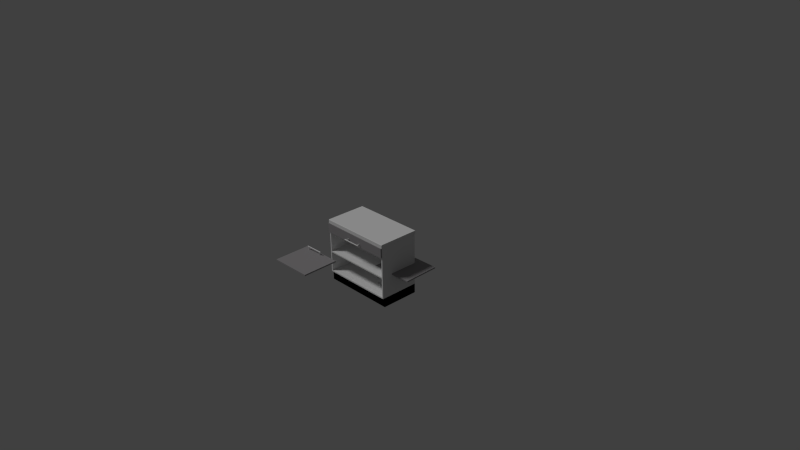 # Source: kitchen_cabinet4.blend  (saved by Blender 2.74.0; exported with 4.5.12 LTS)
import bpy
from mathutils import Matrix  # noqa: F401  (used for matrix-valued properties, if any)

bpy.ops.wm.read_factory_settings(use_empty=True)
scene = bpy.context.scene
scene.name = 'Scene'

# ---- collections
col_collection_1 = bpy.data.collections.new('Collection 1'); scene.collection.children.link(col_collection_1)

# ---- materials (node trees are filled in below, after node groups)
mat_cabinet_carcass_002 = bpy.data.materials.new('Cabinet Carcass.002')
mat_cabinet_carcass_002.alpha_threshold = 0.0
mat_cabinet_carcass_002.use_transparent_shadow = False
mat_cabinet_carcass_002.roughness = 0.5
mat_cabinet_carcass_002.line_color = (0.0, 0.0, 0.0, 1.0)
mat_7door_002 = bpy.data.materials.new('7Door.002')
mat_7door_002.alpha_threshold = 0.0
mat_7door_002.use_transparent_shadow = False
mat_7door_002.roughness = 0.5
mat_7door_002.line_color = (0.0, 0.0, 0.0, 1.0)
mat_base_splint_002 = bpy.data.materials.new('Base Splint.002')
mat_base_splint_002.alpha_threshold = 0.0
mat_base_splint_002.use_transparent_shadow = False
mat_base_splint_002.roughness = 0.5
mat_base_splint_002.line_color = (0.0, 0.0, 0.0, 1.0)
mat_handles_002 = bpy.data.materials.new('Handles.002')
mat_handles_002.alpha_threshold = 0.0
mat_handles_002.use_transparent_shadow = False
mat_handles_002.roughness = 0.5
mat_handles_002.line_color = (0.0, 0.0, 0.0, 1.0)

# ---- material node trees
mat_cabinet_carcass_002.use_nodes = True; mat_cabinet_carcass_002.node_tree.nodes.clear()
_N = mat_cabinet_carcass_002.node_tree.nodes; _L = mat_cabinet_carcass_002.node_tree.links
n0 = _N.new('ShaderNodeOutputMaterial'); n0.name = 'Material Output'; n0.location = (300, 300)
n1 = _N.new('ShaderNodeBsdfDiffuse'); n1.name = 'Diffuse BSDF'; n1.location = (10, 300)
n1.inputs[0].default_value = (0.2957, 0.2957, 0.2957, 1.0)
_L.new(n1.outputs[0], n0.inputs[0])
n0.is_active_output = True
mat_7door_002.use_nodes = True; mat_7door_002.node_tree.nodes.clear()
_N = mat_7door_002.node_tree.nodes; _L = mat_7door_002.node_tree.links
n0 = _N.new('ShaderNodeOutputMaterial'); n0.name = 'Material Output'; n0.location = (300, 300)
n1 = _N.new('ShaderNodeBsdfDiffuse'); n1.name = 'Diffuse BSDF'; n1.location = (10, 300)
n1.inputs[0].default_value = (0.3032, 0.2921, 0.3004, 1.0)
_L.new(n1.outputs[0], n0.inputs[0])
n0.is_active_output = True
mat_base_splint_002.use_nodes = True; mat_base_splint_002.node_tree.nodes.clear()
_N = mat_base_splint_002.node_tree.nodes; _L = mat_base_splint_002.node_tree.links
n0 = _N.new('ShaderNodeOutputMaterial'); n0.name = 'Material Output'; n0.location = (300, 300)
n1 = _N.new('ShaderNodeBsdfDiffuse'); n1.name = 'Diffuse BSDF'; n1.location = (10, 300)
n1.inputs[0].default_value = (0.0, 0.0, 0.0, 1.0)
_L.new(n1.outputs[0], n0.inputs[0])
n0.is_active_output = True
mat_handles_002.use_nodes = True; mat_handles_002.node_tree.nodes.clear()
_N = mat_handles_002.node_tree.nodes; _L = mat_handles_002.node_tree.links
n0 = _N.new('ShaderNodeOutputMaterial'); n0.name = 'Material Output'; n0.location = (300, 300)
n1 = _N.new('ShaderNodeBsdfDiffuse'); n1.name = 'Diffuse BSDF'; n1.location = (10, 300)
_L.new(n1.outputs[0], n0.inputs[0])
n0.is_active_output = True

# ---- world
world_world = bpy.data.worlds.new('World'); scene.world = world_world
world_world.color = (0.05088, 0.05088, 0.05088)
world_world.use_sun_shadow = False
world_world.sun_shadow_jitter_overblur = 0.0
world_world.cycles.sampling_method = 'MANUAL'
world_world.cycles.sample_map_resolution = 256

# ---- cameras
cam_camera = bpy.data.cameras.new('Camera')
cam_camera.clip_end = 100.0
cam_camera.lens = 35.0
cam_camera.sensor_width = 32.0
cam_camera.sensor_height = 18.0
cam_camera.ortho_scale = 7.314
cam_camera.dof.focus_distance = 0.0
cam_camera.dof.aperture_fstop = 128.0

# ---- lights
light_lamp = bpy.data.lights.new('Lamp', 'SUN')
light_lamp.transmission_factor = 0.0
light_lamp.cutoff_distance = 30.0
light_lamp.angle = 0.1993
light_lamp.energy = 1.0
light_lamp.shadow_buffer_clip_start = 1.001
light_lamp.shadow_soft_size = 0.1
light_lamp.shadow_cascade_max_distance = 1000.0
light_lamp.cycles.use_multiple_importance_sampling = False

# ---- meshes
me_cube_005 = bpy.data.meshes.new('Cube.005')
me_cube_005.from_pydata([(-0.9981, 0.1246, -11.61), (-0.9981, 2.034, -11.61), (0.9966, 2.034, -11.61), (0.9966, 0.1246, -11.61), (-0.9981, 0.1246, -9.641), (-0.9981, 2.034, -9.641), (0.9966, 2.034, -9.641), (0.9966, 0.1246, -9.641)], [], [(4, 5, 1, 0), (5, 6, 2, 1), (6, 7, 3, 2), (7, 4, 0, 3)])
me_cube_005.polygons.foreach_set('material_index', [2, 2, 2, 2])
_uv = me_cube_005.uv_layers.new(name='UVMap')
_uv.uv.foreach_set('vector', [0.9443, 0.439, 0.5378, 0.439, 0.5378, 0.3361, 0.9443, 0.3361, 0.5325, 0.2331, 0.5325, 0.1289, 0.9523, 0.1289, 0.9523, 0.2331, 0.9395, 0.1289, 0.5329, 0.1289, 0.5329, 0.02599, 0.9395, 0.02599, 0.9572, 0.3361, 0.5325, 0.3361, 0.5325, 0.2331, 0.9572, 0.2331])
me_cube_005.materials.append(mat_cabinet_carcass_002)
me_cube_005.materials.append(mat_7door_002)
me_cube_005.materials.append(mat_base_splint_002)
me_cube_005.materials.append(mat_handles_002)
me_cube_005.use_remesh_preserve_volume = False
me_cube_005.use_remesh_preserve_attributes = False
me_cube_005.use_mirror_vertex_groups = False
me_cube_005.update()
me_cube_013 = bpy.data.meshes.new('Cube.013')
me_cube_013.from_pydata([(-1.003, -1.003, -0.9605), (-1.003, 1.062, -0.9605), (-1.003, 1.062, -0.7976), (1.003, -1.003, -0.9605), (1.003, 1.062, -0.9605), (1.003, 1.062, -0.7976), (-1.003, -1.003, -0.8192), (-1.003, -0.9987, -0.8099), (-1.003, -0.9903, -0.8015), (-1.003, -0.9809, -0.7976), (1.003, -0.9809, -0.7976), (1.003, -0.9903, -0.8015), (1.003, -0.9987, -0.8099), (1.003, -1.003, -0.8192)], [], [(5, 10, 11, 12, 13, 3, 4), (2, 5, 4, 1), (11, 8, 7, 12), (0, 1, 4, 3), (13, 6, 0, 3), (10, 5, 2, 9), (10, 9, 8, 11), (6, 13, 12, 7), (6, 7, 8, 9, 2, 1, 0)])
_uv = me_cube_013.uv_layers.new(name='UVMap')
_uv.uv.foreach_set('vector', [0.4801, 0.5068, 0.4801, 0.05459, 0.481, 0.05251, 0.4828, 0.05065, 0.4849, 0.04979, 0.5162, 0.04979, 0.5162, 0.5068, 0.03614, 0.5068, 0.4801, 0.5068, 0.4801, 0.5429, 0.03614, 0.5429, 0.4801, 0.04684, 0.03608, 0.04684, 0.03602, 0.03909, 0.48, 0.03909, 0.03614, 0.9999, 0.03614, 0.5429, 0.4801, 0.5429, 0.4801, 0.9999, 0.4799, 0.03134, 0.03596, 0.03134, 0.03596, 7.184e-05, 0.4799, 7.184e-05, 0.4801, 0.05459, 0.4801, 0.5068, 0.03614, 0.5068, 0.03614, 0.05459, 0.4801, 0.05459, 0.03614, 0.05459, 0.03608, 0.04684, 0.4801, 0.04684, 0.03596, 0.03134, 0.4799, 0.03134, 0.48, 0.03909, 0.03602, 0.03909, 0.03134, 0.04979, 0.03342, 0.05065, 0.03528, 0.05251, 0.03614, 0.05459, 0.03614, 0.5068, 7.184e-05, 0.5068, 7.241e-05, 0.04979])
me_cube_013.use_remesh_preserve_volume = False
me_cube_013.use_remesh_preserve_attributes = False
me_cube_013.use_mirror_vertex_groups = False
me_cube_013.update()
me_cube_107 = bpy.data.meshes.new('Cube.107')
me_cube_107.from_pydata([(-0.08446, -0.1747, -5.974), (-0.08446, -0.1747, -2.182), (-0.07413, -0.1856, -5.974), (-0.07413, -0.1856, -2.182), (-0.07413, -0.2074, -5.974), (-0.07413, -0.2074, -2.182), (-0.08446, -0.2183, -5.974), (-0.08446, -0.2183, -2.182), (-0.09478, -0.2074, -5.974), (-0.09478, -0.2074, -2.182), (-0.09478, -0.1856, -5.974), (-0.09478, -0.1856, -2.182), (-0.08446, 0.005627, -2.462), (-0.08446, -0.1817, -2.462), (-0.07413, 0.005627, -2.507), (-0.07413, -0.1817, -2.507), (-0.07413, 0.005627, -2.598), (-0.07413, -0.1817, -2.598), (-0.08446, 0.005627, -2.644), (-0.08446, -0.1817, -2.644), (-0.09478, 0.005627, -2.598), (-0.09478, -0.1817, -2.598), (-0.09478, 0.005627, -2.507), (-0.09478, -0.1817, -2.507), (-0.08446, 0.005627, -5.539), (-0.08446, -0.1817, -5.539), (-0.07413, 0.005627, -5.584), (-0.07413, -0.1817, -5.584), (-0.07413, 0.005627, -5.675), (-0.07413, -0.1817, -5.675), (-0.08446, 0.005627, -5.721), (-0.08446, -0.1817, -5.721), (-0.09478, 0.005627, -5.675), (-0.09478, -0.1817, -5.675), (-0.09478, 0.005627, -5.584), (-0.09478, -0.1817, -5.584), (-0.08446, -0.1747, -5.909), (-0.07413, -0.1856, -5.909), (-0.07413, -0.2074, -5.909), (-0.08446, -0.2183, -5.909), (-0.09478, -0.2074, -5.909), (-0.09478, -0.1856, -5.909), (-0.08446, -0.1747, -2.247), (-0.07413, -0.1856, -2.247), (-0.07413, -0.2074, -2.247), (-0.08446, -0.2183, -2.247), (-0.09478, -0.2074, -2.247), (-0.09478, -0.1856, -2.247), (-0.9893, -0.03273, -9.682), (-0.9893, 0.03273, -9.682), (-0.003465, 0.03273, -9.682), (-0.003465, -0.03273, -9.682), (-0.9893, -0.03273, -1.082), (-0.9893, 0.03273, -1.082), (-0.003465, 0.03273, -1.082), (-0.003465, -0.03273, -1.082)], [], [(42, 1, 3, 43), (43, 3, 5, 44), (44, 5, 7, 45), (45, 7, 9, 46), (46, 9, 11, 47), (47, 11, 1, 42), (8, 10, 0, 6), (2, 4, 6, 0), (1, 7, 5, 3), (7, 1, 11, 9), (12, 13, 15, 14), (14, 15, 17, 16), (16, 17, 19, 18), (18, 19, 21, 20), (20, 21, 23, 22), (22, 23, 13, 12), (26, 27, 29, 28), (24, 25, 27, 26), (30, 31, 33, 32), (28, 29, 31, 30), (32, 33, 35, 34), (34, 35, 25, 24), (0, 36, 37, 2), (2, 37, 38, 4), (4, 38, 39, 6), (6, 39, 40, 8), (8, 40, 41, 10), (10, 41, 36, 0), (36, 42, 43, 37), (37, 43, 44, 38), (38, 44, 45, 39), (39, 45, 46, 40), (40, 46, 47, 41), (41, 47, 42, 36), (52, 53, 49, 48), (53, 54, 50, 49), (54, 55, 51, 50), (55, 52, 48, 51), (48, 49, 50, 51), (55, 54, 53, 52)])
me_cube_107.polygons.foreach_set('material_index', [3, 3, 3, 3, 3, 3, 3, 3, 3, 3, 3, 3, 3, 3, 3, 3, 3, 3, 3, 3, 3, 3, 3, 3, 3, 3, 3, 3, 3, 3, 3, 3, 3, 3, 1, 1, 1, 1, 1, 1])
_uv = me_cube_107.uv_layers.new(name='UVMap')
_uv.uv.foreach_set('vector', [0.008015, 0.02683, 0.4442, 0.02683, 0.4442, 0.2778, 0.008015, 0.2778, 0.008015, 0.02683, 0.4442, 0.02683, 0.4442, 0.2778, 0.008015, 0.2778, 0.008015, 0.02683, 0.4442, 0.02683, 0.4442, 0.2778, 0.008015, 0.2778, 0.008015, 0.02683, 0.4442, 0.02683, 0.4442, 0.2778, 0.008015, 0.2778, 0.008015, 0.02683, 0.4442, 0.02683, 0.4442, 0.2778, 0.008015, 0.2778, 0.008015, 0.02683, 0.4442, 0.02683, 0.4442, 0.2778, 0.008015, 0.2778, 0.008015, 0.02683, 0.4442, 0.02683, 0.4442, 0.2778, 0.008015, 0.2778, 0.008015, 0.02683, 0.4442, 0.02683, 0.4442, 0.2778, 0.008015, 0.2778, 0.008015, 0.02683, 0.4442, 0.02683, 0.4442, 0.2778, 0.008015, 0.2778, 0.008015, 0.02683, 0.4442, 0.02683, 0.4442, 0.2778, 0.008015, 0.2778, 0.1771, 0.09911, 0.1483, 0.1783, 0.152, 0.1706, 0.1185, 0.09911, 0.1185, 0.09911, 0.152, 0.1706, 0.1497, 0.1406, 0.0882, 0.1854, 0.0882, 0.1854, 0.1497, 0.1406, 0.1468, 0.133, 0.1179, 0.2122, 0.1179, 0.2122, 0.1468, 0.133, 0.1431, 0.1407, 0.1765, 0.2122, 0.1765, 0.2122, 0.1431, 0.1407, 0.1454, 0.1707, 0.2068, 0.1259, 0.2068, 0.1259, 0.1454, 0.1707, 0.1483, 0.1783, 0.1771, 0.09911, 0.2986, 0.1331, 0.2371, 0.1779, 0.2674, 0.09166, 0.3009, 0.1631, 0.2957, 0.1256, 0.2668, 0.2048, 0.2371, 0.1779, 0.2986, 0.1331, 0.2972, 0.1708, 0.326, 0.09166, 0.3557, 0.1185, 0.2943, 0.1633, 0.3009, 0.1631, 0.2674, 0.09166, 0.326, 0.09166, 0.2972, 0.1708, 0.2943, 0.1633, 0.3557, 0.1185, 0.3254, 0.2048, 0.292, 0.1333, 0.292, 0.1333, 0.3254, 0.2048, 0.2668, 0.2048, 0.2957, 0.1256, 0.008015, 0.02683, 0.4442, 0.02683, 0.4442, 0.2778, 0.008015, 0.2778, 0.008015, 0.02683, 0.4442, 0.02683, 0.4442, 0.2778, 0.008015, 0.2778, 0.008015, 0.02683, 0.4442, 0.02683, 0.4442, 0.2778, 0.008015, 0.2778, 0.008015, 0.02683, 0.4442, 0.02683, 0.4442, 0.2778, 0.008015, 0.2778, 0.008015, 0.02683, 0.4442, 0.02683, 0.4442, 0.2778, 0.008015, 0.2778, 0.008015, 0.02683, 0.4442, 0.02683, 0.4442, 0.2778, 0.008015, 0.2778, 0.008015, 0.02683, 0.4442, 0.02683, 0.4442, 0.2778, 0.008015, 0.2778, 0.008015, 0.02683, 0.4442, 0.02683, 0.4442, 0.2778, 0.008015, 0.2778, 0.008015, 0.02683, 0.4442, 0.02683, 0.4442, 0.2778, 0.008015, 0.2778, 0.008015, 0.02683, 0.4442, 0.02683, 0.4442, 0.2778, 0.008015, 0.2778, 0.008015, 0.02683, 0.4442, 0.02683, 0.4442, 0.2778, 0.008015, 0.2778, 0.008015, 0.02683, 0.4442, 0.02683, 0.4442, 0.2778, 0.008015, 0.2778, 0.08344, 0.9695, 0.05146, 0.9694, 0.05146, 0.4934, 0.08344, 0.4935, 0.6445, 0.9609, 0.3614, 0.9609, 0.3614, 0.7185, 0.6445, 0.7185, 0.3255, 0.9696, 0.2935, 0.9695, 0.2935, 0.4935, 0.3255, 0.4936, 0.2935, 0.9695, 0.08344, 0.9695, 0.08344, 0.4935, 0.2935, 0.4935, 0.08344, 0.4935, 0.08344, 0.4899, 0.2935, 0.4899, 0.2935, 0.4935, 0.2935, 0.9695, 0.2935, 0.9731, 0.08344, 0.9731, 0.08344, 0.9695])
me_cube_107.materials.append(mat_cabinet_carcass_002)
me_cube_107.materials.append(mat_7door_002)
me_cube_107.materials.append(mat_base_splint_002)
me_cube_107.materials.append(mat_handles_002)
me_cube_107.use_remesh_preserve_volume = False
me_cube_107.use_remesh_preserve_attributes = False
me_cube_107.use_mirror_vertex_groups = False
me_cube_107.update()
me_cube_109 = bpy.data.meshes.new('Cube.109')
me_cube_109.from_pydata([(0.09028, -0.1747, -5.974), (0.09028, -0.1747, -2.182), (0.1006, -0.1856, -5.974), (0.1006, -0.1856, -2.182), (0.1006, -0.2074, -5.974), (0.1006, -0.2074, -2.182), (0.09028, -0.2183, -5.974), (0.09028, -0.2183, -2.182), (0.07995, -0.2074, -5.974), (0.07995, -0.2074, -2.182), (0.07995, -0.1856, -5.974), (0.07995, -0.1856, -2.182), (0.09028, 0.005627, -2.462), (0.09028, -0.1817, -2.462), (0.1006, 0.005627, -2.507), (0.1006, -0.1817, -2.507), (0.1006, 0.005627, -2.598), (0.1006, -0.1817, -2.598), (0.09028, 0.005627, -2.644), (0.09028, -0.1817, -2.644), (0.07995, 0.005627, -2.598), (0.07995, -0.1817, -2.598), (0.07995, 0.005627, -2.507), (0.07995, -0.1817, -2.507), (0.09028, 0.005627, -5.539), (0.09028, -0.1817, -5.539), (0.1006, 0.005627, -5.584), (0.1006, -0.1817, -5.584), (0.1006, 0.005627, -5.675), (0.1006, -0.1817, -5.675), (0.09028, 0.005627, -5.721), (0.09028, -0.1817, -5.721), (0.07995, 0.005627, -5.675), (0.07995, -0.1817, -5.675), (0.07995, 0.005627, -5.584), (0.07995, -0.1817, -5.584), (0.09028, -0.1747, -5.909), (0.1006, -0.1856, -5.909), (0.1006, -0.2074, -5.909), (0.09028, -0.2183, -5.909), (0.07995, -0.2074, -5.909), (0.07995, -0.1856, -5.909), (0.09028, -0.1747, -2.247), (0.1006, -0.1856, -2.247), (0.1006, -0.2074, -2.247), (0.09028, -0.2183, -2.247), (0.07995, -0.2074, -2.247), (0.07995, -0.1856, -2.247), (0.007326, -0.03273, -9.682), (0.007326, 0.03273, -9.682), (0.9893, 0.03273, -9.682), (0.9893, -0.03273, -9.682), (0.007326, -0.03273, -1.082), (0.007326, 0.03273, -1.082), (0.9893, 0.03273, -1.082), (0.9893, -0.03273, -1.082)], [], [(42, 1, 3, 43), (43, 3, 5, 44), (44, 5, 7, 45), (45, 7, 9, 46), (46, 9, 11, 47), (47, 11, 1, 42), (8, 10, 0, 6), (2, 4, 6, 0), (1, 7, 5, 3), (7, 1, 11, 9), (12, 13, 15, 14), (14, 15, 17, 16), (16, 17, 19, 18), (18, 19, 21, 20), (20, 21, 23, 22), (22, 23, 13, 12), (26, 27, 29, 28), (24, 25, 27, 26), (30, 31, 33, 32), (28, 29, 31, 30), (32, 33, 35, 34), (34, 35, 25, 24), (0, 36, 37, 2), (2, 37, 38, 4), (4, 38, 39, 6), (6, 39, 40, 8), (8, 40, 41, 10), (10, 41, 36, 0), (36, 42, 43, 37), (37, 43, 44, 38), (38, 44, 45, 39), (39, 45, 46, 40), (40, 46, 47, 41), (41, 47, 42, 36), (52, 53, 49, 48), (53, 54, 50, 49), (54, 55, 51, 50), (55, 52, 48, 51), (48, 49, 50, 51), (55, 54, 53, 52)])
me_cube_109.polygons.foreach_set('material_index', [3, 3, 3, 3, 3, 3, 3, 3, 3, 3, 3, 3, 3, 3, 3, 3, 3, 3, 3, 3, 3, 3, 3, 3, 3, 3, 3, 3, 3, 3, 3, 3, 3, 3, 1, 1, 1, 1, 1, 1])
_uv = me_cube_109.uv_layers.new(name='UVMap')
_uv.uv.foreach_set('vector', [0.01078, 0.0178, 0.4537, 0.0178, 0.4537, 0.2716, 0.01078, 0.2716, 0.01078, 0.0178, 0.4537, 0.0178, 0.4537, 0.2716, 0.01078, 0.2716, 0.01078, 0.0178, 0.4537, 0.0178, 0.4537, 0.2716, 0.01078, 0.2716, 0.01078, 0.0178, 0.4537, 0.0178, 0.4537, 0.2716, 0.01078, 0.2716, 0.01078, 0.0178, 0.4537, 0.0178, 0.4537, 0.2716, 0.01078, 0.2716, 0.01078, 0.0178, 0.4537, 0.0178, 0.4537, 0.2716, 0.01078, 0.2716, 0.01078, 0.0178, 0.4537, 0.0178, 0.4537, 0.2716, 0.01078, 0.2716, 0.01078, 0.0178, 0.4537, 0.0178, 0.4537, 0.2716, 0.01078, 0.2716, 0.01078, 0.0178, 0.4537, 0.0178, 0.4537, 0.2716, 0.01078, 0.2716, 0.01078, 0.0178, 0.4537, 0.0178, 0.4537, 0.2716, 0.01078, 0.2716, 0.3626, 0.07636, 0.3272, 0.1737, 0.3317, 0.1642, 0.2906, 0.07636, 0.2906, 0.07636, 0.3317, 0.1642, 0.3289, 0.1273, 0.2533, 0.1824, 0.2533, 0.1824, 0.3289, 0.1273, 0.3253, 0.1181, 0.2899, 0.2154, 0.2899, 0.2154, 0.3253, 0.1181, 0.3208, 0.1275, 0.3619, 0.2154, 0.3619, 0.2154, 0.3208, 0.1275, 0.3236, 0.1644, 0.3992, 0.1094, 0.3992, 0.1094, 0.3236, 0.1644, 0.3272, 0.1737, 0.3626, 0.07636, 0.1213, 0.1427, 0.04575, 0.1978, 0.08304, 0.09173, 0.1241, 0.1796, 0.1178, 0.1334, 0.08231, 0.2308, 0.04575, 0.1978, 0.1213, 0.1427, 0.1196, 0.1891, 0.155, 0.09173, 0.1916, 0.1247, 0.116, 0.1798, 0.1241, 0.1796, 0.08304, 0.09173, 0.155, 0.09173, 0.1196, 0.1891, 0.116, 0.1798, 0.1916, 0.1247, 0.1543, 0.2308, 0.1132, 0.1429, 0.1132, 0.1429, 0.1543, 0.2308, 0.08231, 0.2308, 0.1178, 0.1334, 0.01078, 0.0178, 0.4537, 0.0178, 0.4537, 0.2716, 0.01078, 0.2716, 0.01078, 0.0178, 0.4537, 0.0178, 0.4537, 0.2716, 0.01078, 0.2716, 0.01078, 0.0178, 0.4537, 0.0178, 0.4537, 0.2716, 0.01078, 0.2716, 0.01078, 0.0178, 0.4537, 0.0178, 0.4537, 0.2716, 0.01078, 0.2716, 0.01078, 0.0178, 0.4537, 0.0178, 0.4537, 0.2716, 0.01078, 0.2716, 0.01078, 0.0178, 0.4537, 0.0178, 0.4537, 0.2716, 0.01078, 0.2716, 0.01078, 0.0178, 0.4537, 0.0178, 0.4537, 0.2716, 0.01078, 0.2716, 0.01078, 0.0178, 0.4537, 0.0178, 0.4537, 0.2716, 0.01078, 0.2716, 0.01078, 0.0178, 0.4537, 0.0178, 0.4537, 0.2716, 0.01078, 0.2716, 0.01078, 0.0178, 0.4537, 0.0178, 0.4537, 0.2716, 0.01078, 0.2716, 0.01078, 0.0178, 0.4537, 0.0178, 0.4537, 0.2716, 0.01078, 0.2716, 0.01078, 0.0178, 0.4537, 0.0178, 0.4537, 0.2716, 0.01078, 0.2716, 0.08816, 0.9605, 0.06312, 0.9604, 0.06312, 0.5127, 0.08816, 0.5128, 0.3206, 0.5948, 0.2063, 0.5948, 0.2063, 0.8817, 0.3206, 0.8817, 0.277, 0.9606, 0.252, 0.9605, 0.252, 0.5128, 0.277, 0.5129, 0.252, 0.9605, 0.08816, 0.9605, 0.08816, 0.5128, 0.252, 0.5128, 0.08816, 0.5128, 0.08816, 0.5094, 0.252, 0.5094, 0.252, 0.5128, 0.252, 0.9605, 0.252, 0.9639, 0.08816, 0.9639, 0.08816, 0.9605])
me_cube_109.materials.append(mat_cabinet_carcass_002)
me_cube_109.materials.append(mat_7door_002)
me_cube_109.materials.append(mat_base_splint_002)
me_cube_109.materials.append(mat_handles_002)
me_cube_109.use_remesh_preserve_volume = False
me_cube_109.use_remesh_preserve_attributes = False
me_cube_109.use_mirror_vertex_groups = False
me_cube_109.update()
me_cube_070 = bpy.data.meshes.new('Cube.070')
me_cube_070.from_pydata([(-0.2492, -0.4425, 0.1687), (0.2475, -0.4425, 0.1687), (-0.2492, -0.4534, 0.08987), (0.2475, -0.4534, 0.08987), (-0.2492, -0.4752, 0.08987), (0.2475, -0.4752, 0.08987), (-0.2492, -0.4861, 0.1687), (0.2475, -0.4861, 0.1687), (-0.2492, -0.4752, 0.2475), (0.2475, -0.4752, 0.2475), (-0.2492, -0.4534, 0.2475), (0.2475, -0.4534, 0.2475), (0.2108, -0.2622, 0.1687), (0.2108, -0.4495, 0.1687), (0.2049, -0.2622, 0.08987), (0.2049, -0.4495, 0.08987), (0.193, -0.2622, 0.08987), (0.193, -0.4495, 0.08987), (0.187, -0.2622, 0.1687), (0.187, -0.4495, 0.1687), (0.193, -0.2622, 0.2475), (0.193, -0.4495, 0.2475), (0.2049, -0.2622, 0.2475), (0.2049, -0.4495, 0.2475), (-0.1922, -0.2622, 0.1687), (-0.1922, -0.4495, 0.1687), (-0.1981, -0.2622, 0.08987), (-0.1981, -0.4495, 0.08987), (-0.21, -0.2622, 0.08987), (-0.21, -0.4495, 0.08987), (-0.216, -0.2622, 0.1687), (-0.216, -0.4495, 0.1687), (-0.21, -0.2622, 0.2475), (-0.21, -0.4495, 0.2475), (-0.1981, -0.2622, 0.2475), (-0.1981, -0.4495, 0.2475), (-0.2407, -0.4425, 0.1687), (-0.2407, -0.4534, 0.08987), (-0.2407, -0.4752, 0.08987), (-0.2407, -0.4861, 0.1687), (-0.2407, -0.4752, 0.2475), (-0.2407, -0.4534, 0.2475), (0.239, -0.4425, 0.1687), (0.239, -0.4534, 0.08987), (0.239, -0.4752, 0.08987), (0.239, -0.4861, 0.1687), (0.239, -0.4752, 0.2475), (0.239, -0.4534, 0.2475), (-0.9884, -0.3005, -1.075), (-0.9884, -0.2351, -1.075), (0.9983, -0.2351, -1.075), (0.9983, -0.3005, -1.075), (-0.9884, -0.3005, 0.8973), (-0.9884, -0.2351, 0.8973), (0.9983, -0.2351, 0.8973), (0.9983, -0.3005, 0.8973), (-0.8955, 1.591, -0.9893), (0.8982, 1.591, -0.9893), (0.8982, 1.525, -0.9893), (-0.8955, 1.525, -0.9893), (-0.8955, 1.591, 0.5275), (0.8982, 1.591, 0.5275), (0.8982, 1.525, 0.5275), (-0.8955, 1.525, 0.5275), (-0.8955, -0.1598, -0.9893), (0.8982, -0.1598, -0.9893), (0.8982, -0.2253, -0.9893), (-0.8955, -0.2253, -0.9893), (-0.8955, -0.1598, 0.5275), (0.8982, -0.1598, 0.5275), (0.8982, -0.2253, 0.5275), (-0.8955, -0.2253, 0.5275), (0.8982, -0.2277, -0.9893), (0.8982, 1.591, -0.9893), (0.934, 1.591, -0.9893), (0.934, -0.2277, -0.9893), (0.8982, -0.2277, 0.5275), (0.8982, 1.591, 0.5275), (0.934, 1.591, 0.5275), (0.934, -0.2277, 0.5275), (-0.9312, -0.2277, -0.9893), (-0.9312, 1.591, -0.9893), (-0.8955, 1.591, -0.9893), (-0.8955, -0.2277, -0.9893), (-0.9312, -0.2277, 0.5275), (-0.9312, 1.591, 0.5275), (-0.8955, 1.591, 0.5275), (-0.8955, -0.2277, 0.5275)], [], [(42, 1, 3, 43), (43, 3, 5, 44), (44, 5, 7, 45), (45, 7, 9, 46), (46, 9, 11, 47), (47, 11, 1, 42), (8, 10, 0, 6), (2, 4, 6, 0), (1, 7, 5, 3), (7, 1, 11, 9), (12, 13, 15, 14), (14, 15, 17, 16), (16, 17, 19, 18), (18, 19, 21, 20), (20, 21, 23, 22), (22, 23, 13, 12), (26, 27, 29, 28), (24, 25, 27, 26), (30, 31, 33, 32), (28, 29, 31, 30), (32, 33, 35, 34), (34, 35, 25, 24), (0, 36, 37, 2), (2, 37, 38, 4), (4, 38, 39, 6), (6, 39, 40, 8), (8, 40, 41, 10), (10, 41, 36, 0), (36, 42, 43, 37), (37, 43, 44, 38), (38, 44, 45, 39), (39, 45, 46, 40), (40, 46, 47, 41), (41, 47, 42, 36), (52, 53, 49, 48), (53, 54, 50, 49), (54, 55, 51, 50), (55, 52, 48, 51), (48, 49, 50, 51), (55, 54, 53, 52), (60, 61, 57, 56), (61, 62, 58, 57), (62, 63, 59, 58), (63, 60, 56, 59), (56, 57, 58, 59), (63, 62, 61, 60), (68, 69, 65, 64), (69, 70, 66, 65), (70, 71, 67, 66), (71, 68, 64, 67), (64, 65, 66, 67), (71, 70, 69, 68), (76, 77, 73, 72), (77, 78, 74, 73), (78, 79, 75, 74), (79, 76, 72, 75), (72, 73, 74, 75), (79, 78, 77, 76), (84, 85, 81, 80), (85, 86, 82, 81), (86, 87, 83, 82), (87, 84, 80, 83), (80, 81, 82, 83), (87, 86, 85, 84)])
me_cube_070.polygons.foreach_set('material_index', [3, 3, 3, 3, 3, 3, 3, 3, 3, 3, 3, 3, 3, 3, 3, 3, 3, 3, 3, 3, 3, 3, 3, 3, 3, 3, 3, 3, 3, 3, 3, 3, 3, 3, 1, 1, 1, 1, 1, 1, 0, 0, 0, 0, 0, 0, 0, 0, 0, 0, 0, 0, 0, 0, 0, 0, 0, 0, 0, 0, 0, 0, 0, 0])
_uv = me_cube_070.uv_layers.new(name='UVMap')
_uv.uv.foreach_set('vector', [0.01876, 0.01149, 0.4509, 0.01149, 0.4509, 0.2943, 0.01876, 0.2943, 0.01876, 0.01149, 0.4509, 0.01149, 0.4509, 0.2943, 0.01876, 0.2943, 0.01876, 0.01149, 0.4509, 0.01149, 0.4509, 0.2943, 0.01876, 0.2943, 0.01876, 0.01149, 0.4509, 0.01149, 0.4509, 0.2943, 0.01876, 0.2943, 0.01876, 0.01149, 0.4509, 0.01149, 0.4509, 0.2943, 0.01876, 0.2943, 0.01876, 0.01149, 0.4509, 0.01149, 0.4509, 0.2943, 0.01876, 0.2943, 0.01876, 0.01149, 0.4509, 0.01149, 0.4509, 0.2943, 0.01876, 0.2943, 0.01876, 0.01149, 0.4509, 0.01149, 0.4509, 0.2943, 0.01876, 0.2943, 0.01876, 0.01149, 0.4509, 0.01149, 0.4509, 0.2943, 0.01876, 0.2943, 0.01876, 0.01149, 0.4509, 0.01149, 0.4509, 0.2943, 0.01876, 0.2943, 0.08098, 0.2125, 0.1595, 0.2654, 0.02362, 0.274, 0.09768, 0.18, 0.09768, 0.18, 0.02362, 0.274, 0.01469, 0.2653, 0.09915, 0.1809, 0.09915, 0.1809, 0.01469, 0.2653, 0.01497, 0.1636, 0.09599, 0.2178, 0.09599, 0.2178, 0.01497, 0.1636, 0.1506, 0.1581, 0.0783, 0.251, 0.0783, 0.251, 0.1506, 0.1581, 0.1595, 0.1667, 0.07682, 0.2505, 0.07682, 0.2505, 0.1595, 0.1667, 0.1595, 0.2654, 0.08098, 0.2125, 0.1706, 0.2721, 0.2488, 0.1918, 0.2474, 0.191, 0.179, 0.2802, 0.1706, 0.1772, 0.2463, 0.2269, 0.2488, 0.1918, 0.1706, 0.2721, 0.3076, 0.272, 0.2319, 0.2223, 0.2293, 0.2574, 0.3076, 0.1771, 0.179, 0.2802, 0.2474, 0.191, 0.2319, 0.2223, 0.3076, 0.272, 0.3076, 0.1771, 0.2293, 0.2574, 0.2307, 0.2581, 0.2991, 0.169, 0.2991, 0.169, 0.2307, 0.2581, 0.2463, 0.2269, 0.1706, 0.1772, 0.01876, 0.01149, 0.4509, 0.01149, 0.4509, 0.2943, 0.01876, 0.2943, 0.01876, 0.01149, 0.4509, 0.01149, 0.4509, 0.2943, 0.01876, 0.2943, 0.01876, 0.01149, 0.4509, 0.01149, 0.4509, 0.2943, 0.01876, 0.2943, 0.01876, 0.01149, 0.4509, 0.01149, 0.4509, 0.2943, 0.01876, 0.2943, 0.01876, 0.01149, 0.4509, 0.01149, 0.4509, 0.2943, 0.01876, 0.2943, 0.01876, 0.01149, 0.4509, 0.01149, 0.4509, 0.2943, 0.01876, 0.2943, 0.01876, 0.01149, 0.4509, 0.01149, 0.4509, 0.2943, 0.01876, 0.2943, 0.01876, 0.01149, 0.4509, 0.01149, 0.4509, 0.2943, 0.01876, 0.2943, 0.01876, 0.01149, 0.4509, 0.01149, 0.4509, 0.2943, 0.01876, 0.2943, 0.01876, 0.01149, 0.4509, 0.01149, 0.4509, 0.2943, 0.01876, 0.2943, 0.01876, 0.01149, 0.4509, 0.01149, 0.4509, 0.2943, 0.01876, 0.2943, 0.01876, 0.01149, 0.4509, 0.01149, 0.4509, 0.2943, 0.01876, 0.2943, 0.4723, 0.9656, 0.4562, 0.9656, 0.4562, 0.8546, 0.4723, 0.8546, 0.02293, 0.7137, 0.2895, 0.7137, 0.2895, 0.9779, 0.02293, 0.9779, 0.9762, 0.9656, 0.9601, 0.9656, 0.9601, 0.8546, 0.9762, 0.8546, 0.9601, 0.9656, 0.4723, 0.9656, 0.4723, 0.8546, 0.9601, 0.8546, 0.4723, 0.8546, 0.4723, 0.8509, 0.9601, 0.8509, 0.9601, 0.8546, 0.9601, 0.9656, 0.9601, 0.9693, 0.4723, 0.9693, 0.4723, 0.9656, 0.01876, 0.01149, 0.4509, 0.01149, 0.4509, 0.2943, 0.01876, 0.2943, 0.01876, 0.01149, 0.4509, 0.01149, 0.4509, 0.2943, 0.01876, 0.2943, 0.01876, 0.01149, 0.4509, 0.01149, 0.4509, 0.2943, 0.01876, 0.2943, 0.01876, 0.01149, 0.4509, 0.01149, 0.4509, 0.2943, 0.01876, 0.2943, 0.01876, 0.01149, 0.4509, 0.01149, 0.4509, 0.2943, 0.01876, 0.2943, 0.01876, 0.01149, 0.4509, 0.01149, 0.4509, 0.2943, 0.01876, 0.2943, 0.01876, 0.01149, 0.4509, 0.01149, 0.4509, 0.2943, 0.01876, 0.2943, 0.01876, 0.01149, 0.4509, 0.01149, 0.4509, 0.2943, 0.01876, 0.2943, 0.01876, 0.01149, 0.4509, 0.01149, 0.4509, 0.2943, 0.01876, 0.2943, 0.01876, 0.01149, 0.4509, 0.01149, 0.4509, 0.2943, 0.01876, 0.2943, 0.01876, 0.01149, 0.4509, 0.01149, 0.4509, 0.2943, 0.01876, 0.2943, 0.01876, 0.01149, 0.4509, 0.01149, 0.4509, 0.2943, 0.01876, 0.2943, 0.01876, 0.01149, 0.4509, 0.01149, 0.4509, 0.2943, 0.01876, 0.2943, 0.01876, 0.01149, 0.4509, 0.01149, 0.4509, 0.2943, 0.01876, 0.2943, 0.01876, 0.01149, 0.4509, 0.01149, 0.4509, 0.2943, 0.01876, 0.2943, 0.01876, 0.01149, 0.4509, 0.01149, 0.4509, 0.2943, 0.01876, 0.2943, 0.01876, 0.01149, 0.4509, 0.01149, 0.4509, 0.2943, 0.01876, 0.2943, 0.01876, 0.01149, 0.4509, 0.01149, 0.4509, 0.2943, 0.01876, 0.2943, 0.01876, 0.01149, 0.4509, 0.01149, 0.4509, 0.2943, 0.01876, 0.2943, 0.01876, 0.01149, 0.4509, 0.01149, 0.4509, 0.2943, 0.01876, 0.2943, 0.01876, 0.01149, 0.4509, 0.01149, 0.4509, 0.2943, 0.01876, 0.2943, 0.01876, 0.01149, 0.4509, 0.01149, 0.4509, 0.2943, 0.01876, 0.2943, 0.01876, 0.01149, 0.4509, 0.01149, 0.4509, 0.2943, 0.01876, 0.2943, 0.01876, 0.01149, 0.4509, 0.01149, 0.4509, 0.2943, 0.01876, 0.2943])
me_cube_070.materials.append(mat_cabinet_carcass_002)
me_cube_070.materials.append(mat_7door_002)
me_cube_070.materials.append(mat_base_splint_002)
me_cube_070.materials.append(mat_handles_002)
me_cube_070.use_remesh_preserve_volume = False
me_cube_070.use_remesh_preserve_attributes = False
me_cube_070.use_mirror_vertex_groups = False
me_cube_070.update()
me_cube_007 = bpy.data.meshes.new('Cube.007')
me_cube_007.from_pydata([(-1.0, -1.0, -1.0), (-1.0, 1.0, -1.0), (1.0, 1.0, -1.0), (1.0, -1.0, -1.0), (-1.0, -1.0, 1.0), (-1.0, 1.0, 1.0), (1.0, 1.0, 1.0), (1.0, -1.0, 1.0)], [], [(4, 5, 1, 0), (5, 6, 2, 1), (6, 7, 3, 2), (7, 4, 0, 3), (0, 1, 2, 3), (7, 6, 5, 4)])
_uv = me_cube_007.uv_layers.new(name='UVMap')
_uv.uv.foreach_set('vector', [0.0001117, 0.6858, 0.3145, 0.6858, 0.3145, 0.9999, 0.0001117, 0.9999, 0.5374, 0.5914, 0.6699, 0.7725, 0.6699, 0.7738, 0.4212, 0.9553, 0.6699, 0.7725, 0.6711, 0.7729, 0.6711, 0.7742, 0.6699, 0.7738, 0.6711, 0.7729, 0.9198, 0.5914, 0.8036, 0.9553, 0.6711, 0.7742, 0.8036, 0.9553, 0.4212, 0.9553, 0.6699, 0.7738, 0.6711, 0.7742, 0.6711, 0.7729, 0.6699, 0.7725, 0.5374, 0.5914, 0.9198, 0.5914])
me_cube_007.use_remesh_preserve_volume = False
me_cube_007.use_remesh_preserve_attributes = False
me_cube_007.use_mirror_vertex_groups = False
me_cube_007.update()
me_cube_054 = bpy.data.meshes.new('Cube.054')
me_cube_054.from_pydata([(-0.6316, -1.0, -0.9493), (-0.6316, 1.0, -0.9493), (1.368, 1.0, -0.9493), (1.368, -1.0, -0.9493), (-0.6315, -1.0, 1.777), (-0.6315, 1.0, 1.777), (1.368, 1.0, 1.777), (1.368, -1.0, 1.777)], [], [(4, 5, 1, 0), (5, 6, 2, 1), (6, 7, 3, 2), (7, 4, 0, 3), (0, 1, 2, 3), (7, 6, 5, 4)])
me_cube_054.use_remesh_preserve_volume = False
me_cube_054.use_remesh_preserve_attributes = False
me_cube_054.use_mirror_vertex_groups = False
me_cube_054.update()
me_cube_009 = bpy.data.meshes.new('Cube.009')
me_cube_009.from_pydata([(-1.0, -1.0, -1.0), (-1.0, 1.0, -1.0), (1.0, 1.0, -1.0), (1.0, -1.0, -1.0), (-1.0, -1.0, 1.0), (-1.0, 1.0, 1.0), (1.0, 1.0, 1.0), (1.0, -1.0, 1.0)], [], [(4, 5, 1, 0), (5, 6, 2, 1), (6, 7, 3, 2), (7, 4, 0, 3), (0, 1, 2, 3), (7, 6, 5, 4)])
_uv = me_cube_009.uv_layers.new(name='UVMap')
_uv.uv.foreach_set('vector', [0.6518, 0.7492, 0.6521, 0.7483, 0.6532, 0.7483, 0.6528, 0.7492, 0.6521, 0.7483, 0.5047, 0.5467, 0.8003, 0.6409, 0.6532, 0.7483, 0.3388, 0.9868, 0.02473, 0.9868, 0.02473, 0.673, 0.3388, 0.673, 0.5047, 0.8566, 0.6518, 0.7492, 0.6528, 0.7492, 0.8003, 0.9508, 0.6528, 0.7492, 0.6532, 0.7483, 0.8003, 0.6409, 0.8003, 0.9508, 0.5047, 0.8566, 0.5047, 0.5467, 0.6521, 0.7483, 0.6518, 0.7492])
me_cube_009.use_remesh_preserve_volume = False
me_cube_009.use_remesh_preserve_attributes = False
me_cube_009.use_mirror_vertex_groups = False
me_cube_009.update()
me_cube_032 = bpy.data.meshes.new('Cube.032')
me_cube_032.from_pydata([(-0.6316, -1.0, -0.9493), (-0.6316, 1.0, -0.9493), (1.368, 1.0, -0.9493), (1.368, -1.0, -0.9493), (-0.6315, -1.0, 1.777), (-0.6315, 1.0, 1.777), (1.368, 1.0, 1.777), (1.368, -1.0, 1.777)], [], [(4, 5, 1, 0), (5, 6, 2, 1), (6, 7, 3, 2), (7, 4, 0, 3), (0, 1, 2, 3), (7, 6, 5, 4)])
me_cube_032.use_remesh_preserve_volume = False
me_cube_032.use_remesh_preserve_attributes = False
me_cube_032.use_mirror_vertex_groups = False
me_cube_032.update()
me_cube_059 = bpy.data.meshes.new('Cube.059')
me_cube_059.from_pydata([(-0.6316, -1.0, -0.9493), (-0.6316, 1.0, -0.9493), (1.368, 1.0, -0.9493), (1.368, -1.0, -0.9493), (-0.6315, -1.0, 1.777), (-0.6315, 1.0, 1.777), (1.368, 1.0, 1.777), (1.368, -1.0, 1.777)], [], [(4, 5, 1, 0), (5, 6, 2, 1), (6, 7, 3, 2), (7, 4, 0, 3), (0, 1, 2, 3), (7, 6, 5, 4)])
me_cube_059.use_remesh_preserve_volume = False
me_cube_059.use_remesh_preserve_attributes = False
me_cube_059.use_mirror_vertex_groups = False
me_cube_059.update()
me_cube_058 = bpy.data.meshes.new('Cube.058')
me_cube_058.from_pydata([(-0.6316, -1.0, -0.9493), (-0.6316, 1.0, -0.9493), (1.368, 1.0, -0.9493), (1.368, -1.0, -0.9493), (-0.6315, -1.0, 1.777), (-0.6315, 1.0, 1.777), (1.368, 1.0, 1.777), (1.368, -1.0, 1.777)], [], [(4, 5, 1, 0), (5, 6, 2, 1), (6, 7, 3, 2), (7, 4, 0, 3), (0, 1, 2, 3), (7, 6, 5, 4)])
me_cube_058.use_remesh_preserve_volume = False
me_cube_058.use_remesh_preserve_attributes = False
me_cube_058.use_mirror_vertex_groups = False
me_cube_058.update()
arm_armature_006 = bpy.data.armatures.new('Armature.006')  # bones are not reproduced
arm_armature_009 = bpy.data.armatures.new('Armature.009')  # bones are not reproduced
arm_armature_001 = bpy.data.armatures.new('Armature.001')  # bones are not reproduced

# ---- objects
ob_lamp = bpy.data.objects.new('Lamp', light_lamp)
ob_camera = bpy.data.objects.new('Camera', cam_camera)
ob_cabinet4_bottom = bpy.data.objects.new('cabinet4_bottom', me_cube_005)
ob_cabinet4_counter = bpy.data.objects.new('cabinet4_counter', me_cube_013)
ob_cabinet4_door_left = bpy.data.objects.new('cabinet4_door_left', arm_armature_006)
ob_cabinet4_door_l = bpy.data.objects.new('cabinet4_door_l', me_cube_107)
ob_cabinet4_door_right = bpy.data.objects.new('cabinet4_door_right', arm_armature_009)
ob_cabinet4_door_r = bpy.data.objects.new('cabinet4_door_r', me_cube_109)
ob_cabinet4_drawer = bpy.data.objects.new('cabinet4_drawer', arm_armature_001)
ob_cabinet4_drawer1 = bpy.data.objects.new('cabinet4_drawer1', me_cube_070)
ob_cabinet4_frame1 = bpy.data.objects.new('cabinet4_frame1', me_cube_007)
ob_cabinet4_frame2 = bpy.data.objects.new('cabinet4_frame2', me_cube_054)
ob_cabinet4_frame4 = bpy.data.objects.new('cabinet4_frame4', me_cube_009)
ob_cabinet4_frame5 = bpy.data.objects.new('cabinet4_frame5', me_cube_032)
ob_cabinet4_frame6 = bpy.data.objects.new('cabinet4_frame6', me_cube_059)
ob_cabinet4_frame7 = bpy.data.objects.new('cabinet4_frame7', me_cube_058)

# ---- transforms, parenting, visibility, modifiers, constraints
ob_lamp.location = (0.2526, -1.288, 2.471)
ob_lamp.rotation_euler = (0.6503, 0.05522, -0.8662)
ob_lamp.lock_rotations_4d = False
ob_lamp.empty_display_type = 'ARROWS'
ob_lamp.color = (0.0, 0.0, 0.0, 0.0)
ob_lamp.lineart.crease_threshold = 0.0
ob_camera.location = (7.481, -6.508, 5.344)
ob_camera.rotation_euler = (1.109, 0.01082, 0.8149)
ob_camera.lock_rotations_4d = False
ob_camera.empty_display_type = 'ARROWS'
ob_camera.color = (0.0, 0.0, 0.0, 0.0)
ob_camera.display_type = 'WIRE'
ob_camera.lineart.crease_threshold = 0.0
ob_cabinet4_bottom.location = (-0.02158, -0.2913, 0.2884)
ob_cabinet4_bottom.scale = (0.5033, 0.275, 0.06593)
ob_cabinet4_bottom.lineart.crease_threshold = 0.0
ob_cabinet4_counter.location = (-0.02113, -0.01508, 0.653)
ob_cabinet4_counter.scale = (0.5007, 0.2753, 0.2999)
ob_cabinet4_counter.lineart.crease_threshold = 0.0
_m = ob_cabinet4_counter.modifiers.new('Bevel', 'BEVEL')
_m.width = 0.0
_m.width_pct = 0.0
_m.limit_method = 'NONE'
_m.spread = 0.0
ob_cabinet4_door_left.location = (-0.506, -0.2913, 0.04935)
ob_cabinet4_door_left.lock_rotation = (True, True, False)
ob_cabinet4_door_left.lock_scale = (True, True, True)
ob_cabinet4_door_left.display_type = 'WIRE'
ob_cabinet4_door_left.lineart.crease_threshold = 0.0
ob_cabinet4_door_l.parent = ob_cabinet4_door_left
ob_cabinet4_door_l.matrix_parent_inverse = Matrix(((-0.02166, -2.522e-07, -0.9998, 0.0785), (0.9998, 2.013e-07, -0.02166, -2.077), (1.937e-07, -1.0, 2.491e-07, -0.2913), (0.0, 0.0, 0.0, 1.0)))
ob_cabinet4_door_l.location = (1.83, -0.2913, 0.2884)
ob_cabinet4_door_l.scale = (0.5033, 0.275, 0.06593)
ob_cabinet4_door_l.lineart.crease_threshold = 0.0
ob_cabinet4_door_right.location = (0.4784, -0.2823, -0.04336)
ob_cabinet4_door_right.rotation_euler = (0.0, 0.0, -3.142)
ob_cabinet4_door_right.lock_rotation = (True, True, False)
ob_cabinet4_door_right.lock_scale = (True, True, True)
ob_cabinet4_door_right.display_type = 'WIRE'
ob_cabinet4_door_right.lineart.crease_threshold = 0.0
ob_cabinet4_door_r.parent = ob_cabinet4_door_right
ob_cabinet4_door_r.matrix_parent_inverse = Matrix(((0.02426, 1.973e-07, -0.9997, -0.09988), (-0.9997, -3.754e-07, -0.02426, 1.675), (-3.725e-07, 1.0, 1.9e-07, 0.2823), (0.0, 0.0, 0.0, 1.0)))
ob_cabinet4_door_r.location = (1.83, -0.2913, 0.2884)
ob_cabinet4_door_r.scale = (0.5033, 0.275, 0.06593)
ob_cabinet4_door_r.lineart.crease_threshold = 0.0
ob_cabinet4_drawer.location = (-0.02407, -0.2177, 0.2942)
ob_cabinet4_drawer.lock_rotation = (True, True, True)
ob_cabinet4_drawer.lineart.crease_threshold = 0.0
ob_cabinet4_drawer1.parent = ob_cabinet4_drawer
ob_cabinet4_drawer1.matrix_parent_inverse = Matrix(((1.0, 1.023e-15, -3.282e-13, -1.828), (0.0, -1.0, -0.006233, -0.4332), (0.0, 0.006233, -1.0, 0.2956), (0.0, 0.0, 0.0, 1.0)))
ob_cabinet4_drawer1.location = (1.828, -0.4352, 0.2929)
ob_cabinet4_drawer1.rotation_euler = (-0.01247, 5.449e-10, -3.142)
ob_cabinet4_drawer1.scale = (0.5033, 0.275, 0.06593)
ob_cabinet4_drawer1.lineart.crease_threshold = 0.0
ob_cabinet4_frame1.location = (-0.515, -0.007116, 0.008354)
ob_cabinet4_frame1.scale = (0.009, 0.275, 0.355)
ob_cabinet4_frame1.lineart.crease_threshold = 0.0
ob_cabinet4_frame2.location = (-0.169, 0.2179, 0.3577)
ob_cabinet4_frame2.rotation_euler = (-1.344e-07, 1.571, 0.0)
ob_cabinet4_frame2.scale = (0.009, 0.05, 0.355)
ob_cabinet4_frame2.lineart.crease_threshold = 0.0
ob_cabinet4_frame4.location = (0.471, -0.007116, 0.008354)
ob_cabinet4_frame4.scale = (0.009, 0.275, 0.355)
ob_cabinet4_frame4.lineart.crease_threshold = 0.0
ob_cabinet4_frame5.location = (-0.169, -0.007116, -0.3376)
ob_cabinet4_frame5.rotation_euler = (-1.344e-07, 1.571, 0.0)
ob_cabinet4_frame5.scale = (0.009, 0.275, 0.355)
ob_cabinet4_frame5.lineart.crease_threshold = 0.0
ob_cabinet4_frame6.location = (-0.169, -0.007116, -0.04904)
ob_cabinet4_frame6.rotation_euler = (-1.344e-07, 1.571, 0.0)
ob_cabinet4_frame6.scale = (0.009, 0.275, 0.355)
ob_cabinet4_frame6.lineart.crease_threshold = 0.0
ob_cabinet4_frame7.location = (-0.169, -0.007116, 0.2223)
ob_cabinet4_frame7.rotation_euler = (-1.344e-07, 1.571, 0.0)
ob_cabinet4_frame7.scale = (0.009, 0.275, 0.355)
ob_cabinet4_frame7.lineart.crease_threshold = 0.0

# ---- collection membership
col_collection_1.objects.link(ob_lamp)
col_collection_1.objects.link(ob_camera)
col_collection_1.objects.link(ob_cabinet4_bottom)
col_collection_1.objects.link(ob_cabinet4_counter)
col_collection_1.objects.link(ob_cabinet4_door_left)
col_collection_1.objects.link(ob_cabinet4_door_l)
col_collection_1.objects.link(ob_cabinet4_door_right)
col_collection_1.objects.link(ob_cabinet4_door_r)
col_collection_1.objects.link(ob_cabinet4_drawer)
col_collection_1.objects.link(ob_cabinet4_drawer1)
col_collection_1.objects.link(ob_cabinet4_frame1)
col_collection_1.objects.link(ob_cabinet4_frame2)
col_collection_1.objects.link(ob_cabinet4_frame4)
col_collection_1.objects.link(ob_cabinet4_frame5)
col_collection_1.objects.link(ob_cabinet4_frame6)
col_collection_1.objects.link(ob_cabinet4_frame7)

# ---- scene / render settings (as saved in the file)
scene.camera = ob_camera
scene.frame_start = 1; scene.frame_end = 250; scene.frame_set(1)
scene.render.engine = 'BLENDER_EEVEE_NEXT'
scene.render.resolution_percentage = 50
scene.render.dither_intensity = 0.0
scene.cycles.use_denoising = False
scene.cycles.samples = 10
scene.cycles.sampling_pattern = 'TABULATED_SOBOL'
scene.cycles.light_sampling_threshold = 0.0
scene.cycles.use_adaptive_sampling = False
scene.cycles.use_light_tree = False
scene.cycles.blur_glossy = 0.0
scene.cycles.pixel_filter_type = 'GAUSSIAN'
scene.cycles.sample_clamp_indirect = 0.0
scene.view_settings.view_transform = 'Standard'
bpy.context.view_layer.update()
